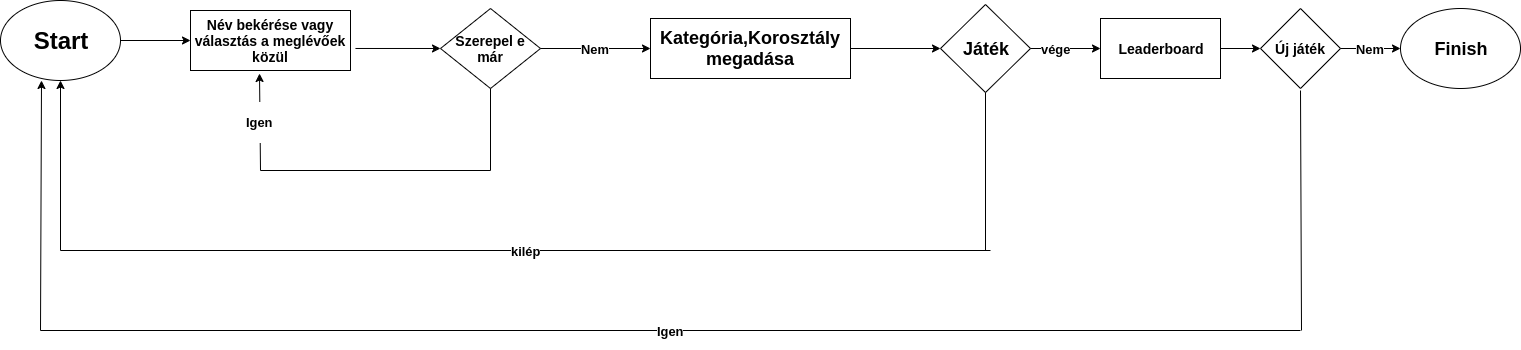

The diagram above was exported from draw.io. Its source (the exported page's mxGraphModel, read from the mxfile embedded in the PNG):
<mxGraphModel dx="1408" dy="632" grid="1" gridSize="10" guides="1" tooltips="1" connect="1" arrows="1" fold="1" page="1" pageScale="1" pageWidth="850" pageHeight="1100" math="0" shadow="0">
  <root>
    <mxCell id="0" />
    <mxCell id="1" parent="0" />
    <mxCell id="PaMfxy5LUspQiJk3P_jf-1" value="&lt;h1&gt;Start&lt;/h1&gt;" style="ellipse;whiteSpace=wrap;html=1;fontStyle=1" vertex="1" parent="1">
      <mxGeometry x="20" y="70" width="120" height="80" as="geometry" />
    </mxCell>
    <mxCell id="PaMfxy5LUspQiJk3P_jf-2" value="" style="endArrow=classic;html=1;exitX=1;exitY=0.5;exitDx=0;exitDy=0;" edge="1" parent="1" source="PaMfxy5LUspQiJk3P_jf-1">
      <mxGeometry width="50" height="50" relative="1" as="geometry">
        <mxPoint x="20" y="220" as="sourcePoint" />
        <mxPoint x="210" y="110" as="targetPoint" />
      </mxGeometry>
    </mxCell>
    <mxCell id="PaMfxy5LUspQiJk3P_jf-3" value="&lt;h3&gt;Név bekérése vagy választás a meglévőek közül&lt;/h3&gt;" style="rounded=0;whiteSpace=wrap;html=1;" vertex="1" parent="1">
      <mxGeometry x="210" y="80" width="160" height="60" as="geometry" />
    </mxCell>
    <mxCell id="PaMfxy5LUspQiJk3P_jf-4" value="" style="endArrow=classic;html=1;exitX=1.031;exitY=0.633;exitDx=0;exitDy=0;exitPerimeter=0;" edge="1" parent="1" source="PaMfxy5LUspQiJk3P_jf-3" target="PaMfxy5LUspQiJk3P_jf-5">
      <mxGeometry width="50" height="50" relative="1" as="geometry">
        <mxPoint x="20" y="220" as="sourcePoint" />
        <mxPoint x="500" y="118" as="targetPoint" />
      </mxGeometry>
    </mxCell>
    <mxCell id="PaMfxy5LUspQiJk3P_jf-5" value="&lt;h3&gt;Szerepel e már&lt;/h3&gt;" style="rhombus;whiteSpace=wrap;html=1;fontStyle=1" vertex="1" parent="1">
      <mxGeometry x="460" y="78" width="100" height="80" as="geometry" />
    </mxCell>
    <mxCell id="PaMfxy5LUspQiJk3P_jf-6" value="&lt;h3&gt;Nem&lt;/h3&gt;" style="endArrow=classic;html=1;exitX=1;exitY=0.5;exitDx=0;exitDy=0;" edge="1" parent="1" source="PaMfxy5LUspQiJk3P_jf-5">
      <mxGeometry width="50" height="50" relative="1" as="geometry">
        <mxPoint x="20" y="230" as="sourcePoint" />
        <mxPoint x="670" y="118" as="targetPoint" />
      </mxGeometry>
    </mxCell>
    <mxCell id="PaMfxy5LUspQiJk3P_jf-7" value="&lt;h2&gt;Kategória,Korosztály megadása&lt;/h2&gt;" style="rounded=0;whiteSpace=wrap;html=1;" vertex="1" parent="1">
      <mxGeometry x="670" y="88" width="200" height="60" as="geometry" />
    </mxCell>
    <mxCell id="PaMfxy5LUspQiJk3P_jf-9" value="" style="endArrow=none;html=1;entryX=0.5;entryY=1;entryDx=0;entryDy=0;" edge="1" parent="1" target="PaMfxy5LUspQiJk3P_jf-5">
      <mxGeometry width="50" height="50" relative="1" as="geometry">
        <mxPoint x="510" y="240" as="sourcePoint" />
        <mxPoint x="60" y="260" as="targetPoint" />
      </mxGeometry>
    </mxCell>
    <mxCell id="PaMfxy5LUspQiJk3P_jf-10" value="" style="endArrow=none;html=1;" edge="1" parent="1">
      <mxGeometry width="50" height="50" relative="1" as="geometry">
        <mxPoint x="280" y="240" as="sourcePoint" />
        <mxPoint x="510" y="240" as="targetPoint" />
      </mxGeometry>
    </mxCell>
    <mxCell id="PaMfxy5LUspQiJk3P_jf-11" value="&lt;h3&gt;Igen&lt;/h3&gt;" style="endArrow=classic;html=1;" edge="1" parent="1">
      <mxGeometry width="50" height="50" relative="1" as="geometry">
        <mxPoint x="280" y="240" as="sourcePoint" />
        <mxPoint x="279" y="143" as="targetPoint" />
      </mxGeometry>
    </mxCell>
    <mxCell id="PaMfxy5LUspQiJk3P_jf-12" value="" style="endArrow=classic;html=1;exitX=1;exitY=0.5;exitDx=0;exitDy=0;" edge="1" parent="1" source="PaMfxy5LUspQiJk3P_jf-7">
      <mxGeometry width="50" height="50" relative="1" as="geometry">
        <mxPoint x="20" y="320" as="sourcePoint" />
        <mxPoint x="960" y="118" as="targetPoint" />
      </mxGeometry>
    </mxCell>
    <mxCell id="PaMfxy5LUspQiJk3P_jf-14" value="&lt;h3&gt;vége&lt;/h3&gt;" style="endArrow=classic;html=1;exitX=1;exitY=0.5;exitDx=0;exitDy=0;" edge="1" parent="1">
      <mxGeometry width="50" height="50" relative="1" as="geometry">
        <mxPoint x="1030" y="118" as="sourcePoint" />
        <mxPoint x="1120" y="118" as="targetPoint" />
      </mxGeometry>
    </mxCell>
    <mxCell id="PaMfxy5LUspQiJk3P_jf-15" value="&lt;h2&gt;Játék&lt;/h2&gt;" style="rhombus;whiteSpace=wrap;html=1;" vertex="1" parent="1">
      <mxGeometry x="960" y="74" width="90" height="88" as="geometry" />
    </mxCell>
    <mxCell id="PaMfxy5LUspQiJk3P_jf-16" value="" style="endArrow=none;html=1;entryX=0.5;entryY=1;entryDx=0;entryDy=0;" edge="1" parent="1" target="PaMfxy5LUspQiJk3P_jf-15">
      <mxGeometry width="50" height="50" relative="1" as="geometry">
        <mxPoint x="1005" y="320" as="sourcePoint" />
        <mxPoint x="70" y="270" as="targetPoint" />
      </mxGeometry>
    </mxCell>
    <mxCell id="PaMfxy5LUspQiJk3P_jf-17" value="&lt;h3&gt;kilép&lt;/h3&gt;" style="endArrow=none;html=1;" edge="1" parent="1">
      <mxGeometry width="50" height="50" relative="1" as="geometry">
        <mxPoint x="80" y="320" as="sourcePoint" />
        <mxPoint x="1010" y="320" as="targetPoint" />
      </mxGeometry>
    </mxCell>
    <mxCell id="PaMfxy5LUspQiJk3P_jf-18" value="" style="endArrow=classic;html=1;entryX=0.5;entryY=1;entryDx=0;entryDy=0;" edge="1" parent="1" target="PaMfxy5LUspQiJk3P_jf-1">
      <mxGeometry width="50" height="50" relative="1" as="geometry">
        <mxPoint x="80" y="320" as="sourcePoint" />
        <mxPoint x="70" y="360" as="targetPoint" />
      </mxGeometry>
    </mxCell>
    <mxCell id="PaMfxy5LUspQiJk3P_jf-20" value="&lt;h3&gt;Leaderboard&lt;/h3&gt;" style="rounded=0;whiteSpace=wrap;html=1;" vertex="1" parent="1">
      <mxGeometry x="1120" y="88" width="120" height="60" as="geometry" />
    </mxCell>
    <mxCell id="PaMfxy5LUspQiJk3P_jf-21" value="" style="endArrow=classic;html=1;exitX=1;exitY=0.5;exitDx=0;exitDy=0;" edge="1" parent="1" source="PaMfxy5LUspQiJk3P_jf-20" target="PaMfxy5LUspQiJk3P_jf-22">
      <mxGeometry width="50" height="50" relative="1" as="geometry">
        <mxPoint x="20" y="410" as="sourcePoint" />
        <mxPoint x="1320" y="118" as="targetPoint" />
      </mxGeometry>
    </mxCell>
    <mxCell id="PaMfxy5LUspQiJk3P_jf-22" value="&lt;h3&gt;Új játék&lt;/h3&gt;" style="rhombus;whiteSpace=wrap;html=1;" vertex="1" parent="1">
      <mxGeometry x="1280" y="78" width="80" height="80" as="geometry" />
    </mxCell>
    <mxCell id="PaMfxy5LUspQiJk3P_jf-23" value="" style="endArrow=none;html=1;" edge="1" parent="1">
      <mxGeometry width="50" height="50" relative="1" as="geometry">
        <mxPoint x="1321" y="400" as="sourcePoint" />
        <mxPoint x="1320" y="160" as="targetPoint" />
      </mxGeometry>
    </mxCell>
    <mxCell id="PaMfxy5LUspQiJk3P_jf-24" value="&lt;h3&gt;Igen&lt;/h3&gt;" style="endArrow=none;html=1;" edge="1" parent="1">
      <mxGeometry width="50" height="50" relative="1" as="geometry">
        <mxPoint x="60" y="400" as="sourcePoint" />
        <mxPoint x="1320" y="400" as="targetPoint" />
      </mxGeometry>
    </mxCell>
    <mxCell id="PaMfxy5LUspQiJk3P_jf-25" value="" style="endArrow=classic;html=1;" edge="1" parent="1">
      <mxGeometry width="50" height="50" relative="1" as="geometry">
        <mxPoint x="60" y="400" as="sourcePoint" />
        <mxPoint x="61" y="150" as="targetPoint" />
      </mxGeometry>
    </mxCell>
    <mxCell id="PaMfxy5LUspQiJk3P_jf-26" value="&lt;h3&gt;Nem&lt;/h3&gt;" style="endArrow=classic;html=1;exitX=1;exitY=0.5;exitDx=0;exitDy=0;" edge="1" parent="1" source="PaMfxy5LUspQiJk3P_jf-22">
      <mxGeometry width="50" height="50" relative="1" as="geometry">
        <mxPoint x="180" y="490" as="sourcePoint" />
        <mxPoint x="1420" y="118" as="targetPoint" />
      </mxGeometry>
    </mxCell>
    <mxCell id="PaMfxy5LUspQiJk3P_jf-27" value="&lt;h2&gt;Finish&lt;/h2&gt;" style="ellipse;whiteSpace=wrap;html=1;" vertex="1" parent="1">
      <mxGeometry x="1420" y="78" width="120" height="80" as="geometry" />
    </mxCell>
  </root>
</mxGraphModel>